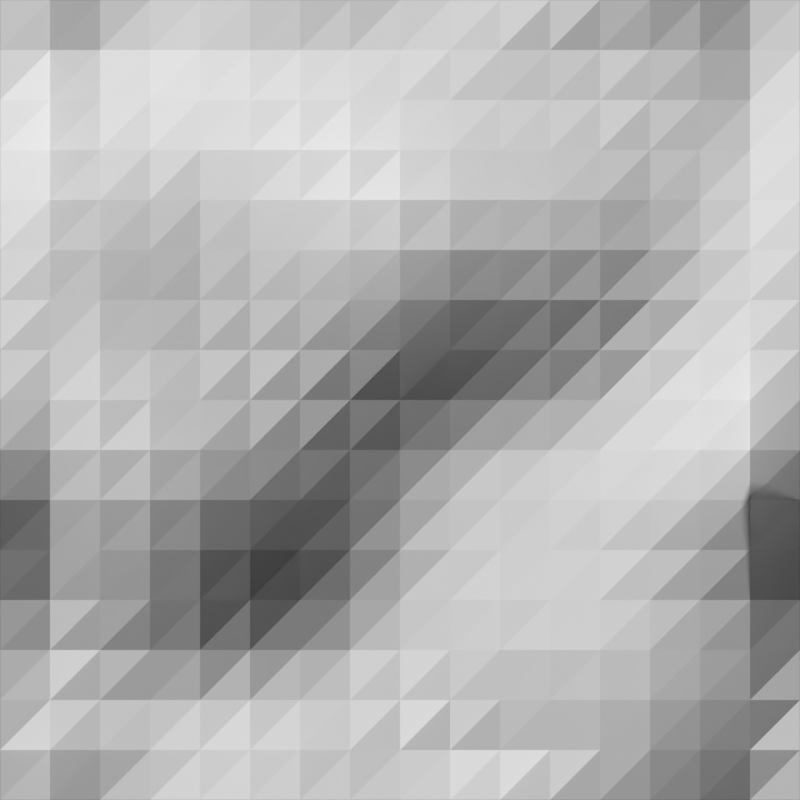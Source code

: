 # Source: untitled.blend  (saved by Blender 2.79.0; exported with 4.5.12 LTS)
import bpy
from mathutils import Matrix  # noqa: F401  (used for matrix-valued properties, if any)

bpy.ops.wm.read_factory_settings(use_empty=True)
scene = bpy.context.scene
scene.name = 'Scene.001'

# ---- collections
col_collection_1_001 = bpy.data.collections.new('Collection 1.001'); scene.collection.children.link(col_collection_1_001)

# ---- materials (node trees are filled in below, after node groups)
mat_material_006 = bpy.data.materials.new('Material.006')
mat_material_006.alpha_threshold = 0.0
mat_material_006.use_transparent_shadow = False
mat_material_006.roughness = 0.5
mat_material_006.specular_intensity = 0.0

# ---- material node trees

# ---- world
world_world_001 = bpy.data.worlds.new('World.001'); scene.world = world_world_001
world_world_001.color = (0.0, 0.0, 0.0)
world_world_001.use_sun_shadow = False
world_world_001.sun_shadow_jitter_overblur = 0.0
world_world_001.cycles.sampling_method = 'MANUAL'

# ---- cameras
cam_camera_001 = bpy.data.cameras.new('Camera.001')
cam_camera_001.type = 'ORTHO'
cam_camera_001.clip_end = 100.0
cam_camera_001.lens = 35.0
cam_camera_001.sensor_width = 32.0
cam_camera_001.sensor_height = 18.0
cam_camera_001.ortho_scale = 2.0
cam_camera_001.dof.focus_distance = 0.0
cam_camera_001.dof.aperture_fstop = 128.0

# ---- meshes
me_plane = bpy.data.meshes.new('Plane')
me_plane.from_pydata([(-1.0, -1.0, 0.03161), (1.0, -1.0, 0.03161), (-1.0, 1.0, 0.03161), (1.0, 1.0, 0.03161), (-1.0, 0.0, -0.1802), (0.0, -1.0, 0.005143), (1.0, 0.0, -0.1802), (0.0, 1.0, 0.005143), (0.0, 0.0, -0.05172), (-1.0, -0.5, -0.0007395), (0.5, -1.0, 0.0002409), (1.0, 0.5, -0.0929), (-0.5, 1.0, -0.004661), (-1.0, 0.5, -0.0929), (-0.5, -1.0, -0.004661), (1.0, -0.5, -0.0007395), (0.5, 1.0, 0.0002409), (0.0, 0.5, -0.3007), (0.0, -0.5, 0.1228), (-0.5, 0.0, -0.1625), (0.5, 0.0, -0.04388), (0.5, -0.5, -0.07427), (-0.5, -0.5, -0.04878), (-0.5, 0.5, -0.1547), (0.5, 0.5, -0.1468), (-1.0, -0.75, 0.01201), (0.75, -1.0, 0.02083), (1.0, 0.75, -0.0027), (-0.75, 1.0, 0.0424), (-1.0, 0.25, -0.1302), (-0.25, -1.0, -0.03211), (1.0, -0.25, -0.1429), (0.25, 1.0, 0.01397), (0.0, 0.75, -0.1282), (0.0, -0.25, 0.06397), (-0.75, 0.0, -0.1988), (0.25, 0.0, -0.01348), (-1.0, -0.25, -0.1429), (0.25, -1.0, 0.01397), (1.0, 0.25, -0.1302), (-0.25, 1.0, -0.03211), (-1.0, 0.75, -0.0027), (-0.75, -1.0, 0.0424), (1.0, -0.75, 0.01201), (0.75, 1.0, 0.02083), (0.0, 0.25, -0.2419), (0.0, -0.75, 0.112), (-0.25, 0.0, -0.1125), (0.75, 0.0, -0.1605), (0.5, -0.25, -0.06054), (0.5, -0.75, -0.06643), (0.25, -0.5, 0.009064), (0.75, -0.5, -0.1105), (-0.5, -0.25, -0.1752), (-0.5, -0.75, 0.05122), (-0.75, -0.5, -0.02721), (-0.25, -0.5, 0.07083), (-0.5, 0.75, -0.09388), (-0.5, 0.25, -0.1351), (-0.75, 0.5, -0.1615), (-0.25, 0.5, -0.2331), (0.5, 0.75, -0.01446), (0.5, 0.25, -0.1419), (0.25, 0.5, -0.239), (0.75, 0.5, -0.03603), (0.75, 0.25, -0.09192), (0.25, 0.25, -0.1988), (0.25, 0.75, -0.07623), (-0.25, 0.25, -0.1811), (-0.75, 0.25, -0.1703), (-0.75, 0.75, -0.03505), (-0.25, -0.75, 0.08554), (-0.75, -0.75, 0.04436), (-0.75, -0.25, -0.1684), (0.75, -0.75, -0.07231), (0.25, -0.75, 0.02965), (0.25, -0.25, 0.02671), (0.75, -0.25, -0.1968), (-0.25, -0.25, -0.04976), (-0.25, 0.75, -0.139), (0.75, 0.75, 0.03063), (-1.0, -0.875, 0.005143), (0.875, -1.0, 0.06495), (1.0, 0.875, 0.03161), (-0.875, 1.0, 0.01201), (-1.0, 0.125, -0.1527), (-0.125, -1.0, -0.01741), (1.0, -0.125, -0.1841), (0.125, 1.0, 0.01593), (0.0, 0.875, -0.03897), (0.0, -0.125, 0.02083), (-0.875, 0.0, -0.1664), (0.125, 0.0, -0.02427), (-1.0, -0.375, -0.06545), (0.375, -1.0, 0.009064), (1.0, 0.375, -0.1184), (-0.375, 1.0, -0.03015), (-1.0, 0.625, -0.05172), (-0.625, -1.0, 0.03259), (1.0, -0.625, 0.02181), (0.625, 1.0, -0.0027), (0.0, 0.375, -0.2958), (0.0, -0.625, 0.1297), (-0.375, 0.0, -0.1331), (0.625, 0.0, -0.09192), (0.5, -0.125, -0.04094), (0.5, -0.625, -0.08211), (0.125, -0.5, 0.07181), (0.625, -0.5, -0.1047), (-0.5, -0.125, -0.188), (-0.5, -0.625, 0.02279), (-0.875, -0.5, 0.02671), (-0.375, -0.5, 0.003182), (-0.5, 0.875, -0.02231), (-0.5, 0.375, -0.1468), (-0.875, 0.5, -0.1664), (-0.375, 0.5, -0.1851), (0.5, 0.875, 0.01887), (0.5, 0.375, -0.1664), (0.125, 0.5, -0.2811), (0.625, 0.5, -0.08113), (-1.0, -0.625, 0.02181), (0.625, -1.0, -0.0027), (1.0, 0.625, -0.05172), (-0.625, 1.0, 0.03259), (-1.0, 0.375, -0.1184), (-0.375, -1.0, -0.03015), (1.0, -0.375, -0.06545), (0.375, 1.0, 0.009064), (0.0, 0.625, -0.2331), (0.0, -0.375, 0.09436), (-0.625, 0.0, -0.1929), (0.375, 0.0, -0.02329), (-1.0, -0.125, -0.1841), (0.125, -1.0, 0.01593), (1.0, 0.125, -0.1527), (-0.125, 1.0, -0.01741), (-1.0, 0.875, 0.03161), (-0.875, -1.0, 0.01201), (1.0, -0.875, 0.005143), (0.875, 1.0, 0.06495), (0.0, 0.125, -0.1517), (0.0, -0.875, 0.06593), (-0.125, 0.0, -0.08603), (0.875, 0.0, -0.2194), (0.5, -0.375, -0.06446), (0.5, -0.875, -0.03309), (0.375, -0.5, -0.03309), (0.875, -0.5, -0.09094), (-0.5, -0.375, -0.1213), (-0.5, -0.875, 0.01691), (-0.625, -0.5, -0.06152), (-0.125, -0.5, 0.1198), (-0.5, 0.625, -0.1449), (-0.5, 0.125, -0.137), (-0.625, 0.5, -0.1527), (-0.125, 0.5, -0.2792), (0.5, 0.625, -0.08211), (0.5, 0.125, -0.08897), (0.375, 0.5, -0.1978), (0.875, 0.5, -0.02329), (0.75, 0.375, -0.07231), (0.75, 0.125, -0.1174), (0.625, 0.25, -0.1037), (0.875, 0.25, -0.1125), (0.25, 0.375, -0.2498), (0.25, 0.125, -0.1076), (0.125, 0.25, -0.2292), (0.375, 0.25, -0.1743), (0.25, 0.875, -0.02819), (0.25, 0.625, -0.1664), (0.125, 0.75, -0.1056), (0.375, 0.75, -0.04388), (-0.25, 0.375, -0.2164), (-0.25, 0.125, -0.1429), (-0.375, 0.25, -0.1468), (-0.125, 0.25, -0.2203), (-0.75, 0.375, -0.1743), (-0.75, 0.125, -0.1782), (-0.875, 0.25, -0.1596), (-0.625, 0.25, -0.1527), (-0.75, 0.875, 0.04436), (-0.75, 0.625, -0.1145), (-0.875, 0.75, -0.0576), (-0.625, 0.75, -0.05662), (-0.25, -0.625, 0.1071), (-0.25, -0.875, 0.006123), (-0.375, -0.75, 0.06103), (-0.125, -0.75, 0.1091), (-0.75, -0.625, 0.02867), (-0.75, -0.875, 0.02181), (-0.875, -0.75, 0.03554), (-0.625, -0.75, 0.05122), (-0.75, -0.125, -0.2017), (-0.75, -0.375, -0.1007), (-0.875, -0.25, -0.1135), (-0.625, -0.25, -0.1958), (0.75, -0.625, -0.09192), (0.75, -0.875, -0.03309), (0.625, -0.75, -0.08701), (0.875, -0.75, -0.03603), (0.25, -0.625, 0.009064), (0.25, -0.875, 0.0571), (0.125, -0.75, 0.08161), (0.375, -0.75, -0.02133), (0.25, -0.125, 0.02965), (0.25, -0.375, 0.01985), (0.125, -0.25, 0.06201), (0.375, -0.25, -0.009563), (0.75, -0.125, -0.1988), (0.75, -0.375, -0.1498), (0.625, -0.25, -0.1341), (0.875, -0.25, -0.2223), (-0.25, -0.125, -0.08799), (-0.25, -0.375, 0.008084), (-0.375, -0.25, -0.1184), (-0.125, -0.25, 0.02083), (-0.25, 0.875, -0.04878), (-0.25, 0.625, -0.2105), (-0.375, 0.75, -0.1223), (-0.125, 0.75, -0.1419), (0.75, 0.875, 0.03652), (0.75, 0.625, 0.004163), (0.625, 0.75, 0.006123), (0.875, 0.75, 0.06789), (0.875, 0.625, 0.03161), (0.625, 0.625, -0.03505), (0.625, 0.875, 0.02279), (-0.125, 0.625, -0.236), (-0.375, 0.625, -0.1762), (-0.375, 0.875, -0.04486), (-0.125, -0.375, 0.07083), (-0.375, -0.375, -0.06446), (-0.375, -0.125, -0.139), (0.875, -0.375, -0.1527), (0.625, -0.375, -0.1174), (0.625, -0.125, -0.1184), (0.375, -0.375, -0.02035), (0.125, -0.375, 0.06887), (0.125, -0.125, 0.04142), (0.375, -0.875, 0.01201), (0.125, -0.875, 0.07965), (0.125, -0.625, 0.07475), (0.875, -0.875, 0.007104), (0.625, -0.875, -0.0527), (0.625, -0.625, -0.1027), (-0.625, -0.375, -0.136), (-0.875, -0.375, -0.04094), (-0.875, -0.125, -0.1586), (-0.625, -0.875, 0.03259), (-0.875, -0.875, -0.006622), (-0.875, -0.625, 0.05514), (-0.125, -0.875, 0.03259), (-0.375, -0.875, 0.002202), (-0.375, -0.625, 0.05808), (-0.625, 0.625, -0.1213), (-0.875, 0.625, -0.1282), (-0.875, 0.875, 0.01593), (-0.625, 0.125, -0.1625), (-0.875, 0.125, -0.1576), (-0.875, 0.375, -0.1703), (-0.125, 0.125, -0.1537), (-0.375, 0.125, -0.1302), (-0.375, 0.375, -0.1694), (0.375, 0.625, -0.1262), (0.125, 0.625, -0.2076), (0.125, 0.875, -0.03799), (0.375, 0.125, -0.09682), (0.125, 0.125, -0.1311), (0.125, 0.375, -0.286), (0.875, 0.125, -0.1605), (0.625, 0.125, -0.08897), (0.625, 0.375, -0.1066), (0.875, 0.375, -0.07427), (0.375, 0.375, -0.2135), (0.375, 0.875, -0.00172), (-0.125, 0.375, -0.2674), (-0.625, 0.375, -0.1586), (-0.625, 0.875, 0.02083), (-0.125, -0.625, 0.1424), (-0.625, -0.625, 0.01593), (-0.625, -0.125, -0.2145), (0.875, -0.625, -0.06054), (0.375, -0.625, -0.04094), (0.375, -0.125, 0.004163), (0.875, -0.125, -0.2478), (-0.125, -0.125, -0.02917), (-0.125, 0.875, -0.04486), (0.875, 0.875, 0.07475)], [], [(288, 83, 3, 140), (287, 89, 7, 136), (286, 90, 8, 143), (285, 87, 6, 144), (284, 105, 20, 132), (283, 106, 21, 147), (282, 99, 15, 148), (281, 109, 19, 131), (280, 110, 22, 151), (279, 102, 18, 152), (278, 113, 12, 124), (277, 114, 23, 155), (276, 101, 17, 156), (275, 117, 16, 128), (274, 118, 24, 159), (273, 95, 11, 160), (272, 161, 64, 120), (271, 162, 65, 163), (270, 135, 39, 164), (269, 165, 63, 119), (268, 166, 66, 167), (267, 158, 62, 168), (266, 169, 32, 88), (265, 170, 67, 171), (264, 157, 61, 172), (263, 173, 60, 116), (262, 174, 68, 175), (261, 141, 45, 176), (260, 177, 59, 115), (259, 178, 69, 179), (258, 154, 58, 180), (257, 181, 28, 84), (256, 182, 70, 183), (255, 153, 57, 184), (254, 185, 56, 112), (253, 186, 71, 187), (252, 142, 46, 188), (251, 189, 55, 111), (250, 190, 72, 191), (249, 150, 54, 192), (248, 193, 35, 91), (247, 194, 73, 195), (246, 149, 53, 196), (245, 197, 52, 108), (244, 198, 74, 199), (243, 139, 43, 200), (242, 201, 51, 107), (241, 202, 75, 203), (240, 146, 50, 204), (239, 205, 36, 92), (238, 206, 76, 207), (237, 145, 49, 208), (236, 209, 48, 104), (235, 210, 77, 211), (234, 127, 31, 212), (233, 213, 47, 103), (232, 214, 78, 215), (231, 130, 34, 216), (230, 217, 40, 96), (229, 218, 79, 219), (228, 129, 33, 220), (227, 221, 44, 100), (226, 222, 80, 223), (225, 123, 27, 224), (222, 225, 224, 80), (64, 160, 225, 222), (160, 11, 123, 225), (157, 226, 223, 61), (24, 120, 226, 157), (120, 64, 222, 226), (117, 227, 100, 16), (61, 223, 227, 117), (223, 80, 221, 227), (218, 228, 220, 79), (60, 156, 228, 218), (156, 17, 129, 228), (153, 229, 219, 57), (23, 116, 229, 153), (116, 60, 218, 229), (113, 230, 96, 12), (57, 219, 230, 113), (219, 79, 217, 230), (214, 231, 216, 78), (56, 152, 231, 214), (152, 18, 130, 231), (149, 232, 215, 53), (22, 112, 232, 149), (112, 56, 214, 232), (109, 233, 103, 19), (53, 215, 233, 109), (215, 78, 213, 233), (210, 234, 212, 77), (52, 148, 234, 210), (148, 15, 127, 234), (145, 235, 211, 49), (21, 108, 235, 145), (108, 52, 210, 235), (105, 236, 104, 20), (49, 211, 236, 105), (211, 77, 209, 236), (206, 237, 208, 76), (51, 147, 237, 206), (147, 21, 145, 237), (130, 238, 207, 34), (18, 107, 238, 130), (107, 51, 206, 238), (90, 239, 92, 8), (34, 207, 239, 90), (207, 76, 205, 239), (202, 240, 204, 75), (38, 94, 240, 202), (94, 10, 146, 240), (142, 241, 203, 46), (5, 134, 241, 142), (134, 38, 202, 241), (102, 242, 107, 18), (46, 203, 242, 102), (203, 75, 201, 242), (198, 243, 200, 74), (26, 82, 243, 198), (82, 1, 139, 243), (146, 244, 199, 50), (10, 122, 244, 146), (122, 26, 198, 244), (106, 245, 108, 21), (50, 199, 245, 106), (199, 74, 197, 245), (194, 246, 196, 73), (55, 151, 246, 194), (151, 22, 149, 246), (93, 247, 195, 37), (9, 111, 247, 93), (111, 55, 194, 247), (133, 248, 91, 4), (37, 195, 248, 133), (195, 73, 193, 248), (190, 249, 192, 72), (42, 98, 249, 190), (98, 14, 150, 249), (81, 250, 191, 25), (0, 138, 250, 81), (138, 42, 190, 250), (121, 251, 111, 9), (25, 191, 251, 121), (191, 72, 189, 251), (186, 252, 188, 71), (30, 86, 252, 186), (86, 5, 142, 252), (150, 253, 187, 54), (14, 126, 253, 150), (126, 30, 186, 253), (110, 254, 112, 22), (54, 187, 254, 110), (187, 71, 185, 254), (182, 255, 184, 70), (59, 155, 255, 182), (155, 23, 153, 255), (97, 256, 183, 41), (13, 115, 256, 97), (115, 59, 182, 256), (137, 257, 84, 2), (41, 183, 257, 137), (183, 70, 181, 257), (178, 258, 180, 69), (35, 131, 258, 178), (131, 19, 154, 258), (85, 259, 179, 29), (4, 91, 259, 85), (91, 35, 178, 259), (125, 260, 115, 13), (29, 179, 260, 125), (179, 69, 177, 260), (174, 261, 176, 68), (47, 143, 261, 174), (143, 8, 141, 261), (154, 262, 175, 58), (19, 103, 262, 154), (103, 47, 174, 262), (114, 263, 116, 23), (58, 175, 263, 114), (175, 68, 173, 263), (170, 264, 172, 67), (63, 159, 264, 170), (159, 24, 157, 264), (129, 265, 171, 33), (17, 119, 265, 129), (119, 63, 170, 265), (89, 266, 88, 7), (33, 171, 266, 89), (171, 67, 169, 266), (166, 267, 168, 66), (36, 132, 267, 166), (132, 20, 158, 267), (141, 268, 167, 45), (8, 92, 268, 141), (92, 36, 166, 268), (101, 269, 119, 17), (45, 167, 269, 101), (167, 66, 165, 269), (162, 270, 164, 65), (48, 144, 270, 162), (144, 6, 135, 270), (158, 271, 163, 62), (20, 104, 271, 158), (104, 48, 162, 271), (118, 272, 120, 24), (62, 163, 272, 118), (163, 65, 161, 272), (161, 273, 160, 64), (65, 164, 273, 161), (164, 39, 95, 273), (165, 274, 159, 63), (66, 168, 274, 165), (168, 62, 118, 274), (169, 275, 128, 32), (67, 172, 275, 169), (172, 61, 117, 275), (173, 276, 156, 60), (68, 176, 276, 173), (176, 45, 101, 276), (177, 277, 155, 59), (69, 180, 277, 177), (180, 58, 114, 277), (181, 278, 124, 28), (70, 184, 278, 181), (184, 57, 113, 278), (185, 279, 152, 56), (71, 188, 279, 185), (188, 46, 102, 279), (189, 280, 151, 55), (72, 192, 280, 189), (192, 54, 110, 280), (193, 281, 131, 35), (73, 196, 281, 193), (196, 53, 109, 281), (197, 282, 148, 52), (74, 200, 282, 197), (200, 43, 99, 282), (201, 283, 147, 51), (75, 204, 283, 201), (204, 50, 106, 283), (205, 284, 132, 36), (76, 208, 284, 205), (208, 49, 105, 284), (209, 285, 144, 48), (77, 212, 285, 209), (212, 31, 87, 285), (213, 286, 143, 47), (78, 216, 286, 213), (216, 34, 90, 286), (217, 287, 136, 40), (79, 220, 287, 217), (220, 33, 89, 287), (221, 288, 140, 44), (80, 224, 288, 221), (224, 27, 83, 288)])
_uv = me_plane.uv_layers.new(name='UVMap')
_uv.uv.foreach_set('vector', [0.9375, 0.8249, 1.0, 0.7333, 1.0, 0.7333, 0.9375, 0.8041, 0.4375, 0.5709, 0.5, 0.5834, 0.5, 0.6771, 0.4375, 0.6292, 0.4375, 0.6042, 0.5, 0.7104, 0.5, 0.5563, 0.4375, 0.4834, 0.9375, 0.1398, 1.0, 0.2752, 1.0, 0.2835, 0.9375, 0.2002, 0.6875, 0.675, 0.75, 0.5792, 0.75, 0.573, 0.6875, 0.6167, 0.6875, 0.5792, 0.75, 0.4917, 0.75, 0.5084, 0.6875, 0.5959, 0.9375, 0.5376, 1.0, 0.7125, 1.0, 0.6646, 0.9375, 0.473, 0.1875, 0.2106, 0.25, 0.2668, 0.25, 0.321, 0.1875, 0.2564, 0.1875, 0.7, 0.25, 0.7146, 0.25, 0.5625, 0.1875, 0.5355, 0.4375, 0.9686, 0.5, 0.9415, 0.5, 0.927, 0.4375, 0.9207, 0.1875, 0.7104, 0.25, 0.6188, 0.25, 0.6563, 0.1875, 0.7354, 0.1875, 0.3293, 0.25, 0.3543, 0.25, 0.3376, 0.1875, 0.3418, 0.4375, 0.09816, 0.5, 0.03777, 0.5, 0.02736, 0.4375, 0.07317, 0.6875, 0.6625, 0.75, 0.7062, 0.75, 0.6667, 0.6875, 0.6854, 0.6875, 0.2127, 0.75, 0.3127, 0.75, 0.3543, 0.6875, 0.246, 0.9375, 0.5084, 1.0, 0.4147, 1.0, 0.4688, 0.9375, 0.6167, 0.8125, 0.4397, 0.875, 0.5126, 0.875, 0.5896, 0.8125, 0.4938, 0.8125, 0.4772, 0.875, 0.4168, 0.875, 0.4709, 0.8125, 0.4459, 0.9375, 0.3251, 1.0, 0.3418, 1.0, 0.3897, 0.9375, 0.4272, 0.5625, 0.0586, 0.625, 0.1356, 0.625, 0.1586, 0.5625, 0.06901, 0.5625, 0.3876, 0.625, 0.4376, 0.625, 0.2439, 0.5625, 0.1794, 0.6875, 0.4605, 0.75, 0.4772, 0.75, 0.3647, 0.6875, 0.296, 0.5625, 0.5855, 0.625, 0.6063, 0.625, 0.6958, 0.5625, 0.7, 0.5625, 0.2252, 0.625, 0.3127, 0.625, 0.5042, 0.5625, 0.4418, 0.6875, 0.398, 0.75, 0.4917, 0.75, 0.6354, 0.6875, 0.573, 0.3125, 0.3064, 0.375, 0.2064, 0.375, 0.171, 0.3125, 0.2731, 0.3125, 0.3897, 0.375, 0.3626, 0.375, 0.2814, 0.3125, 0.3543, 0.4375, 0.3397, 0.5, 0.3439, 0.5, 0.1523, 0.4375, 0.1981, 0.0625, 0.3043, 0.125, 0.296, 0.125, 0.3231, 0.0625, 0.3127, 0.0625, 0.3314, 0.125, 0.2877, 0.125, 0.3043, 0.0625, 0.3272, 0.1875, 0.321, 0.25, 0.3751, 0.25, 0.3793, 0.1875, 0.3418, 0.0625, 0.7, 0.125, 0.7604, 0.125, 0.7562, 0.0625, 0.6917, 0.0625, 0.3939, 0.125, 0.423, 0.125, 0.5917, 0.0625, 0.5438, 0.1875, 0.4084, 0.25, 0.3585, 0.25, 0.4668, 0.1875, 0.5459, 0.3125, 0.7895, 0.375, 0.8937, 0.375, 0.8166, 0.3125, 0.6729, 0.3125, 0.6708, 0.375, 0.6792, 0.375, 0.8478, 0.3125, 0.7958, 0.4375, 0.7354, 0.5, 0.8062, 0.5, 0.9041, 0.4375, 0.8978, 0.0625, 0.7833, 0.125, 0.7271, 0.125, 0.6084, 0.0625, 0.7229, 0.0625, 0.6521, 0.125, 0.7125, 0.125, 0.7604, 0.0625, 0.7416, 0.1875, 0.7354, 0.25, 0.7021, 0.25, 0.775, 0.1875, 0.775, 0.0625, 0.3293, 0.125, 0.2377, 0.125, 0.2439, 0.0625, 0.3127, 0.0625, 0.5792, 0.125, 0.4522, 0.125, 0.3085, 0.0625, 0.4251, 0.1875, 0.3772, 0.25, 0.4084, 0.25, 0.2939, 0.1875, 0.2502, 0.8125, 0.448, 0.875, 0.4709, 0.875, 0.4314, 0.8125, 0.4438, 0.8125, 0.5542, 0.875, 0.5959, 0.875, 0.5126, 0.8125, 0.4813, 0.9375, 0.6812, 1.0, 0.6771, 1.0, 0.6917, 0.9375, 0.5896, 0.5625, 0.8249, 0.625, 0.6854, 0.625, 0.6854, 0.5625, 0.8187, 0.5625, 0.8353, 0.625, 0.7874, 0.625, 0.7291, 0.5625, 0.8395, 0.6875, 0.6917, 0.75, 0.5959, 0.75, 0.5251, 0.6875, 0.6209, 0.5625, 0.7541, 0.625, 0.7291, 0.625, 0.6375, 0.5625, 0.6146, 0.5625, 0.8124, 0.625, 0.7083, 0.625, 0.7229, 0.5625, 0.7979, 0.6875, 0.6229, 0.75, 0.5292, 0.75, 0.5376, 0.6875, 0.6458, 0.8125, 0.4147, 0.875, 0.2439, 0.875, 0.3251, 0.8125, 0.4709, 0.8125, 0.4168, 0.875, 0.3481, 0.875, 0.2481, 0.8125, 0.3814, 0.9375, 0.3418, 1.0, 0.5271, 1.0, 0.3626, 0.9375, 0.194, 0.3125, 0.371, 0.375, 0.4792, 0.375, 0.4272, 0.3125, 0.3835, 0.3125, 0.5292, 0.375, 0.6833, 0.375, 0.5605, 0.3125, 0.4147, 0.4375, 0.8166, 0.5, 0.8666, 0.5, 0.802, 0.4375, 0.7104, 0.3125, 0.5709, 0.375, 0.5625, 0.375, 0.5979, 0.3125, 0.6021, 0.3125, 0.2918, 0.375, 0.2189, 0.375, 0.371, 0.3125, 0.4064, 0.4375, 0.1648, 0.5, 0.171, 0.5, 0.3939, 0.4375, 0.3647, 0.8125, 0.7146, 0.875, 0.7437, 0.875, 0.7104, 0.8125, 0.6604, 0.8125, 0.5917, 0.875, 0.675, 0.875, 0.7312, 0.8125, 0.6792, 0.9375, 0.7333, 1.0, 0.5563, 1.0, 0.6604, 0.9375, 0.8104, 0.875, 0.675, 0.9375, 0.7333, 0.9375, 0.8104, 0.875, 0.7312, 0.875, 0.5896, 0.9375, 0.6167, 0.9375, 0.7333, 0.875, 0.675, 0.9375, 0.6167, 1.0, 0.4688, 1.0, 0.5563, 0.9375, 0.7333, 0.75, 0.4917, 0.8125, 0.5917, 0.8125, 0.6792, 0.75, 0.6354, 0.75, 0.3543, 0.8125, 0.4938, 0.8125, 0.5917, 0.75, 0.4917, 0.8125, 0.4938, 0.875, 0.5896, 0.875, 0.675, 0.8125, 0.5917, 0.75, 0.7062, 0.8125, 0.7146, 0.8125, 0.6604, 0.75, 0.6667, 0.75, 0.6354, 0.8125, 0.6792, 0.8125, 0.7146, 0.75, 0.7062, 0.8125, 0.6792, 0.875, 0.7312, 0.875, 0.7437, 0.8125, 0.7146, 0.375, 0.2189, 0.4375, 0.1648, 0.4375, 0.3647, 0.375, 0.371, 0.375, 0.171, 0.4375, 0.07317, 0.4375, 0.1648, 0.375, 0.2189, 0.4375, 0.07317, 0.5, 0.02736, 0.5, 0.171, 0.4375, 0.1648, 0.25, 0.3585, 0.3125, 0.2918, 0.3125, 0.4064, 0.25, 0.4668, 0.25, 0.3376, 0.3125, 0.2731, 0.3125, 0.2918, 0.25, 0.3585, 0.3125, 0.2731, 0.375, 0.171, 0.375, 0.2189, 0.3125, 0.2918, 0.25, 0.6188, 0.3125, 0.5709, 0.3125, 0.6021, 0.25, 0.6563, 0.25, 0.4668, 0.3125, 0.4064, 0.3125, 0.5709, 0.25, 0.6188, 0.3125, 0.4064, 0.375, 0.371, 0.375, 0.5625, 0.3125, 0.5709, 0.375, 0.6833, 0.4375, 0.8166, 0.4375, 0.7104, 0.375, 0.5605, 0.375, 0.8166, 0.4375, 0.9207, 0.4375, 0.8166, 0.375, 0.6833, 0.4375, 0.9207, 0.5, 0.927, 0.5, 0.8666, 0.4375, 0.8166, 0.25, 0.4084, 0.3125, 0.5292, 0.3125, 0.4147, 0.25, 0.2939, 0.25, 0.5625, 0.3125, 0.6729, 0.3125, 0.5292, 0.25, 0.4084, 0.3125, 0.6729, 0.375, 0.8166, 0.375, 0.6833, 0.3125, 0.5292, 0.25, 0.2668, 0.3125, 0.371, 0.3125, 0.3835, 0.25, 0.321, 0.25, 0.2939, 0.3125, 0.4147, 0.3125, 0.371, 0.25, 0.2668, 0.3125, 0.4147, 0.375, 0.5605, 0.375, 0.4792, 0.3125, 0.371, 0.875, 0.3481, 0.9375, 0.3418, 0.9375, 0.194, 0.875, 0.2481, 0.875, 0.4314, 0.9375, 0.473, 0.9375, 0.3418, 0.875, 0.3481, 0.9375, 0.473, 1.0, 0.6646, 1.0, 0.5271, 0.9375, 0.3418, 0.75, 0.5292, 0.8125, 0.4168, 0.8125, 0.3814, 0.75, 0.5376, 0.75, 0.5084, 0.8125, 0.4438, 0.8125, 0.4168, 0.75, 0.5292, 0.8125, 0.4438, 0.875, 0.4314, 0.875, 0.3481, 0.8125, 0.4168, 0.75, 0.5792, 0.8125, 0.4147, 0.8125, 0.4709, 0.75, 0.573, 0.75, 0.5376, 0.8125, 0.3814, 0.8125, 0.4147, 0.75, 0.5792, 0.8125, 0.3814, 0.875, 0.2481, 0.875, 0.2439, 0.8125, 0.4147, 0.625, 0.7083, 0.6875, 0.6229, 0.6875, 0.6458, 0.625, 0.7229, 0.625, 0.6854, 0.6875, 0.5959, 0.6875, 0.6229, 0.625, 0.7083, 0.6875, 0.5959, 0.75, 0.5084, 0.75, 0.5292, 0.6875, 0.6229, 0.5, 0.8666, 0.5625, 0.8124, 0.5625, 0.7979, 0.5, 0.802, 0.5, 0.927, 0.5625, 0.8187, 0.5625, 0.8124, 0.5, 0.8666, 0.5625, 0.8187, 0.625, 0.6854, 0.625, 0.7083, 0.5625, 0.8124, 0.5, 0.7104, 0.5625, 0.7541, 0.5625, 0.6146, 0.5, 0.5563, 0.5, 0.802, 0.5625, 0.7979, 0.5625, 0.7541, 0.5, 0.7104, 0.5625, 0.7979, 0.625, 0.7229, 0.625, 0.7291, 0.5625, 0.7541, 0.625, 0.7874, 0.6875, 0.6917, 0.6875, 0.6209, 0.625, 0.7291, 0.625, 0.6958, 0.6875, 0.6854, 0.6875, 0.6917, 0.625, 0.7874, 0.6875, 0.6854, 0.75, 0.6667, 0.75, 0.5959, 0.6875, 0.6917, 0.5, 0.8062, 0.5625, 0.8353, 0.5625, 0.8395, 0.5, 0.9041, 0.5, 0.6771, 0.5625, 0.7, 0.5625, 0.8353, 0.5, 0.8062, 0.5625, 0.7, 0.625, 0.6958, 0.625, 0.7874, 0.5625, 0.8353, 0.5, 0.9415, 0.5625, 0.8249, 0.5625, 0.8187, 0.5, 0.927, 0.5, 0.9041, 0.5625, 0.8395, 0.5625, 0.8249, 0.5, 0.9415, 0.5625, 0.8395, 0.625, 0.7291, 0.625, 0.6854, 0.5625, 0.8249, 0.875, 0.5959, 0.9375, 0.6812, 0.9375, 0.5896, 0.875, 0.5126, 0.875, 0.7104, 0.9375, 0.8041, 0.9375, 0.6812, 0.875, 0.5959, 0.9375, 0.8041, 1.0, 0.7333, 1.0, 0.6771, 0.9375, 0.6812, 0.75, 0.5959, 0.8125, 0.5542, 0.8125, 0.4813, 0.75, 0.5251, 0.75, 0.6667, 0.8125, 0.6604, 0.8125, 0.5542, 0.75, 0.5959, 0.8125, 0.6604, 0.875, 0.7104, 0.875, 0.5959, 0.8125, 0.5542, 0.75, 0.4917, 0.8125, 0.448, 0.8125, 0.4438, 0.75, 0.5084, 0.75, 0.5251, 0.8125, 0.4813, 0.8125, 0.448, 0.75, 0.4917, 0.8125, 0.4813, 0.875, 0.5126, 0.875, 0.4709, 0.8125, 0.448, 0.125, 0.4522, 0.1875, 0.3772, 0.1875, 0.2502, 0.125, 0.3085, 0.125, 0.6084, 0.1875, 0.5355, 0.1875, 0.3772, 0.125, 0.4522, 0.1875, 0.5355, 0.25, 0.5625, 0.25, 0.4084, 0.1875, 0.3772, 0.0, 0.5271, 0.0625, 0.5792, 0.0625, 0.4251, 0.0, 0.3626, 0.0, 0.6646, 0.0625, 0.7229, 0.0625, 0.5792, 0.0, 0.5271, 0.0625, 0.7229, 0.125, 0.6084, 0.125, 0.4522, 0.0625, 0.5792, 0.0, 0.2752, 0.0625, 0.3293, 0.0625, 0.3127, 0.0, 0.2835, 0.0, 0.3626, 0.0625, 0.4251, 0.0625, 0.3293, 0.0, 0.2752, 0.0625, 0.4251, 0.125, 0.3085, 0.125, 0.2377, 0.0625, 0.3293, 0.125, 0.7125, 0.1875, 0.7354, 0.1875, 0.775, 0.125, 0.7604, 0.125, 0.7562, 0.1875, 0.7354, 0.1875, 0.7354, 0.125, 0.7125, 0.1875, 0.7354, 0.25, 0.6563, 0.25, 0.7021, 0.1875, 0.7354, 0.0, 0.6771, 0.0625, 0.6521, 0.0625, 0.7416, 0.0, 0.6917, 0.0, 0.7333, 0.0625, 0.6917, 0.0625, 0.6521, 0.0, 0.6771, 0.0625, 0.6917, 0.125, 0.7562, 0.125, 0.7125, 0.0625, 0.6521, 0.0, 0.7125, 0.0625, 0.7833, 0.0625, 0.7229, 0.0, 0.6646, 0.0, 0.6917, 0.0625, 0.7416, 0.0625, 0.7833, 0.0, 0.7125, 0.0625, 0.7416, 0.125, 0.7604, 0.125, 0.7271, 0.0625, 0.7833, 0.375, 0.6792, 0.4375, 0.7354, 0.4375, 0.8978, 0.375, 0.8478, 0.375, 0.5979, 0.4375, 0.6292, 0.4375, 0.7354, 0.375, 0.6792, 0.4375, 0.6292, 0.5, 0.6771, 0.5, 0.8062, 0.4375, 0.7354, 0.25, 0.7021, 0.3125, 0.6708, 0.3125, 0.7958, 0.25, 0.775, 0.25, 0.6563, 0.3125, 0.6021, 0.3125, 0.6708, 0.25, 0.7021, 0.3125, 0.6021, 0.375, 0.5979, 0.375, 0.6792, 0.3125, 0.6708, 0.25, 0.7146, 0.3125, 0.7895, 0.3125, 0.6729, 0.25, 0.5625, 0.25, 0.775, 0.3125, 0.7958, 0.3125, 0.7895, 0.25, 0.7146, 0.3125, 0.7958, 0.375, 0.8478, 0.375, 0.8937, 0.3125, 0.7895, 0.125, 0.423, 0.1875, 0.4084, 0.1875, 0.5459, 0.125, 0.5917, 0.125, 0.3231, 0.1875, 0.3418, 0.1875, 0.4084, 0.125, 0.423, 0.1875, 0.3418, 0.25, 0.3376, 0.25, 0.3585, 0.1875, 0.4084, 0.0, 0.5563, 0.0625, 0.3939, 0.0625, 0.5438, 0.0, 0.6604, 0.0, 0.4688, 0.0625, 0.3127, 0.0625, 0.3939, 0.0, 0.5563, 0.0625, 0.3127, 0.125, 0.3231, 0.125, 0.423, 0.0625, 0.3939, 0.0, 0.7333, 0.0625, 0.7, 0.0625, 0.6917, 0.0, 0.7333, 0.0, 0.6604, 0.0625, 0.5438, 0.0625, 0.7, 0.0, 0.7333, 0.0625, 0.5438, 0.125, 0.5917, 0.125, 0.7604, 0.0625, 0.7, 0.125, 0.2877, 0.1875, 0.321, 0.1875, 0.3418, 0.125, 0.3043, 0.125, 0.2439, 0.1875, 0.2564, 0.1875, 0.321, 0.125, 0.2877, 0.1875, 0.2564, 0.25, 0.321, 0.25, 0.3751, 0.1875, 0.321, 0.0, 0.3418, 0.0625, 0.3314, 0.0625, 0.3272, 0.0, 0.3897, 0.0, 0.2835, 0.0625, 0.3127, 0.0625, 0.3314, 0.0, 0.3418, 0.0625, 0.3127, 0.125, 0.2439, 0.125, 0.2877, 0.0625, 0.3314, 0.0, 0.4147, 0.0625, 0.3043, 0.0625, 0.3127, 0.0, 0.4688, 0.0, 0.3897, 0.0625, 0.3272, 0.0625, 0.3043, 0.0, 0.4147, 0.0625, 0.3272, 0.125, 0.3043, 0.125, 0.296, 0.0625, 0.3043, 0.375, 0.3626, 0.4375, 0.3397, 0.4375, 0.1981, 0.375, 0.2814, 0.375, 0.4272, 0.4375, 0.4834, 0.4375, 0.3397, 0.375, 0.3626, 0.4375, 0.4834, 0.5, 0.5563, 0.5, 0.3439, 0.4375, 0.3397, 0.25, 0.3751, 0.3125, 0.3897, 0.3125, 0.3543, 0.25, 0.3793, 0.25, 0.321, 0.3125, 0.3835, 0.3125, 0.3897, 0.25, 0.3751, 0.3125, 0.3835, 0.375, 0.4272, 0.375, 0.3626, 0.3125, 0.3897, 0.25, 0.3543, 0.3125, 0.3064, 0.3125, 0.2731, 0.25, 0.3376, 0.25, 0.3793, 0.3125, 0.3543, 0.3125, 0.3064, 0.25, 0.3543, 0.3125, 0.3543, 0.375, 0.2814, 0.375, 0.2064, 0.3125, 0.3064, 0.625, 0.3127, 0.6875, 0.398, 0.6875, 0.573, 0.625, 0.5042, 0.625, 0.1586, 0.6875, 0.246, 0.6875, 0.398, 0.625, 0.3127, 0.6875, 0.246, 0.75, 0.3543, 0.75, 0.4917, 0.6875, 0.398, 0.5, 0.171, 0.5625, 0.2252, 0.5625, 0.4418, 0.5, 0.3939, 0.5, 0.02736, 0.5625, 0.06901, 0.5625, 0.2252, 0.5, 0.171, 0.5625, 0.06901, 0.625, 0.1586, 0.625, 0.3127, 0.5625, 0.2252, 0.5, 0.5834, 0.5625, 0.5855, 0.5625, 0.7, 0.5, 0.6771, 0.5, 0.3939, 0.5625, 0.4418, 0.5625, 0.5855, 0.5, 0.5834, 0.5625, 0.4418, 0.625, 0.5042, 0.625, 0.6063, 0.5625, 0.5855, 0.625, 0.4376, 0.6875, 0.4605, 0.6875, 0.296, 0.625, 0.2439, 0.625, 0.6375, 0.6875, 0.6167, 0.6875, 0.4605, 0.625, 0.4376, 0.6875, 0.6167, 0.75, 0.573, 0.75, 0.4772, 0.6875, 0.4605, 0.5, 0.3439, 0.5625, 0.3876, 0.5625, 0.1794, 0.5, 0.1523, 0.5, 0.5563, 0.5625, 0.6146, 0.5625, 0.3876, 0.5, 0.3439, 0.5625, 0.6146, 0.625, 0.6375, 0.625, 0.4376, 0.5625, 0.3876, 0.5, 0.03777, 0.5625, 0.0586, 0.5625, 0.06901, 0.5, 0.02736, 0.5, 0.1523, 0.5625, 0.1794, 0.5625, 0.0586, 0.5, 0.03777, 0.5625, 0.1794, 0.625, 0.2439, 0.625, 0.1356, 0.5625, 0.0586, 0.875, 0.4168, 0.9375, 0.3251, 0.9375, 0.4272, 0.875, 0.4709, 0.875, 0.3251, 0.9375, 0.2002, 0.9375, 0.3251, 0.875, 0.4168, 0.9375, 0.2002, 1.0, 0.2835, 1.0, 0.3418, 0.9375, 0.3251, 0.75, 0.4772, 0.8125, 0.4772, 0.8125, 0.4459, 0.75, 0.3647, 0.75, 0.573, 0.8125, 0.4709, 0.8125, 0.4772, 0.75, 0.4772, 0.8125, 0.4709, 0.875, 0.3251, 0.875, 0.4168, 0.8125, 0.4772, 0.75, 0.3127, 0.8125, 0.4397, 0.8125, 0.4938, 0.75, 0.3543, 0.75, 0.3647, 0.8125, 0.4459, 0.8125, 0.4397, 0.75, 0.3127, 0.8125, 0.4459, 0.875, 0.4709, 0.875, 0.5126, 0.8125, 0.4397, 0.875, 0.5126, 0.9375, 0.5084, 0.9375, 0.6167, 0.875, 0.5896, 0.875, 0.4709, 0.9375, 0.4272, 0.9375, 0.5084, 0.875, 0.5126, 0.9375, 0.4272, 1.0, 0.3897, 1.0, 0.4147, 0.9375, 0.5084, 0.625, 0.1356, 0.6875, 0.2127, 0.6875, 0.246, 0.625, 0.1586, 0.625, 0.2439, 0.6875, 0.296, 0.6875, 0.2127, 0.625, 0.1356, 0.6875, 0.296, 0.75, 0.3647, 0.75, 0.3127, 0.6875, 0.2127, 0.625, 0.6063, 0.6875, 0.6625, 0.6875, 0.6854, 0.625, 0.6958, 0.625, 0.5042, 0.6875, 0.573, 0.6875, 0.6625, 0.625, 0.6063, 0.6875, 0.573, 0.75, 0.6354, 0.75, 0.7062, 0.6875, 0.6625, 0.375, 0.2064, 0.4375, 0.09816, 0.4375, 0.07317, 0.375, 0.171, 0.375, 0.2814, 0.4375, 0.1981, 0.4375, 0.09816, 0.375, 0.2064, 0.4375, 0.1981, 0.5, 0.1523, 0.5, 0.03777, 0.4375, 0.09816, 0.125, 0.296, 0.1875, 0.3293, 0.1875, 0.3418, 0.125, 0.3231, 0.125, 0.3043, 0.1875, 0.3418, 0.1875, 0.3293, 0.125, 0.296, 0.1875, 0.3418, 0.25, 0.3793, 0.25, 0.3543, 0.1875, 0.3293, 0.125, 0.7604, 0.1875, 0.7104, 0.1875, 0.7354, 0.125, 0.7562, 0.125, 0.5917, 0.1875, 0.5459, 0.1875, 0.7104, 0.125, 0.7604, 0.1875, 0.5459, 0.25, 0.4668, 0.25, 0.6188, 0.1875, 0.7104, 0.375, 0.8937, 0.4375, 0.9686, 0.4375, 0.9207, 0.375, 0.8166, 0.375, 0.8478, 0.4375, 0.8978, 0.4375, 0.9686, 0.375, 0.8937, 0.4375, 0.8978, 0.5, 0.9041, 0.5, 0.9415, 0.4375, 0.9686, 0.125, 0.7271, 0.1875, 0.7, 0.1875, 0.5355, 0.125, 0.6084, 0.125, 0.7604, 0.1875, 0.775, 0.1875, 0.7, 0.125, 0.7271, 0.1875, 0.775, 0.25, 0.775, 0.25, 0.7146, 0.1875, 0.7, 0.125, 0.2377, 0.1875, 0.2106, 0.1875, 0.2564, 0.125, 0.2439, 0.125, 0.3085, 0.1875, 0.2502, 0.1875, 0.2106, 0.125, 0.2377, 0.1875, 0.2502, 0.25, 0.2939, 0.25, 0.2668, 0.1875, 0.2106, 0.875, 0.4709, 0.9375, 0.5376, 0.9375, 0.473, 0.875, 0.4314, 0.875, 0.5126, 0.9375, 0.5896, 0.9375, 0.5376, 0.875, 0.4709, 0.9375, 0.5896, 1.0, 0.6917, 1.0, 0.7125, 0.9375, 0.5376, 0.625, 0.6854, 0.6875, 0.5792, 0.6875, 0.5959, 0.625, 0.6854, 0.625, 0.7291, 0.6875, 0.6209, 0.6875, 0.5792, 0.625, 0.6854, 0.6875, 0.6209, 0.75, 0.5251, 0.75, 0.4917, 0.6875, 0.5792, 0.625, 0.7291, 0.6875, 0.675, 0.6875, 0.6167, 0.625, 0.6375, 0.625, 0.7229, 0.6875, 0.6458, 0.6875, 0.675, 0.625, 0.7291, 0.6875, 0.6458, 0.75, 0.5376, 0.75, 0.5792, 0.6875, 0.675, 0.875, 0.2439, 0.9375, 0.1398, 0.9375, 0.2002, 0.875, 0.3251, 0.875, 0.2481, 0.9375, 0.194, 0.9375, 0.1398, 0.875, 0.2439, 0.9375, 0.194, 1.0, 0.3626, 1.0, 0.2752, 0.9375, 0.1398, 0.375, 0.4792, 0.4375, 0.6042, 0.4375, 0.4834, 0.375, 0.4272, 0.375, 0.5605, 0.4375, 0.7104, 0.4375, 0.6042, 0.375, 0.4792, 0.4375, 0.7104, 0.5, 0.802, 0.5, 0.7104, 0.4375, 0.6042, 0.375, 0.5625, 0.4375, 0.5709, 0.4375, 0.6292, 0.375, 0.5979, 0.375, 0.371, 0.4375, 0.3647, 0.4375, 0.5709, 0.375, 0.5625, 0.4375, 0.3647, 0.5, 0.3939, 0.5, 0.5834, 0.4375, 0.5709, 0.875, 0.7437, 0.9375, 0.8249, 0.9375, 0.8041, 0.875, 0.7104, 0.875, 0.7312, 0.9375, 0.8104, 0.9375, 0.8249, 0.875, 0.7437, 0.9375, 0.8104, 1.0, 0.6604, 1.0, 0.7333, 0.9375, 0.8249])
me_plane.materials.append(mat_material_006)
me_plane.use_remesh_preserve_volume = False
me_plane.use_remesh_preserve_attributes = False
me_plane.use_mirror_vertex_groups = False
me_plane.update()

# ---- objects
ob_plane = bpy.data.objects.new('Plane', me_plane)
ob_camera_001 = bpy.data.objects.new('Camera.001', cam_camera_001)

# ---- transforms, parenting, visibility, modifiers, constraints
ob_plane.location = (0.0, 0.0, 0.0)
ob_plane.lineart.crease_threshold = 0.0
ob_camera_001.location = (0.0, 0.0, 1.403)
ob_camera_001.lock_rotations_4d = False
ob_camera_001.empty_display_type = 'ARROWS'
ob_camera_001.color = (0.0, 0.0, 0.0, 0.0)
ob_camera_001.display_type = 'WIRE'
ob_camera_001.lineart.crease_threshold = 0.0

# ---- collection membership
col_collection_1_001.objects.link(ob_plane)
col_collection_1_001.objects.link(ob_camera_001)

# ---- scene / render settings (as saved in the file)
scene.camera = ob_camera_001
scene.frame_start = 0; scene.frame_end = 15; scene.frame_set(0)
scene.render.engine = 'BLENDER_EEVEE_NEXT'
scene.render.image_settings.file_format = 'BMP'
scene.render.resolution_x = 64
scene.render.resolution_y = 64
scene.render.fps = 60
scene.render.fps_base = 1.001
scene.render.dither_intensity = 0.0
scene.render.use_compositing = False
scene.render.use_sequencer = False
scene.cycles.use_denoising = False
scene.cycles.samples = 128
scene.cycles.sampling_pattern = 'TABULATED_SOBOL'
scene.cycles.use_adaptive_sampling = False
scene.cycles.use_light_tree = False
scene.cycles.blur_glossy = 0.0
scene.cycles.sample_clamp_indirect = 0.0
scene.view_settings.view_transform = 'Standard'
bpy.context.view_layer.update()

# ---- added for rendering (the .blend has no usable light): sun
light_auto_sun = bpy.data.lights.new('AutoSun', 'SUN')
light_auto_sun.energy = 3.0
light_auto_sun.angle = 0.0523599
ob_auto_sun = bpy.data.objects.new('AutoSun', light_auto_sun)
scene.collection.objects.link(ob_auto_sun)
ob_auto_sun.rotation_euler = (0.872665, 0.174533, 0.523599)
bpy.context.view_layer.update()
